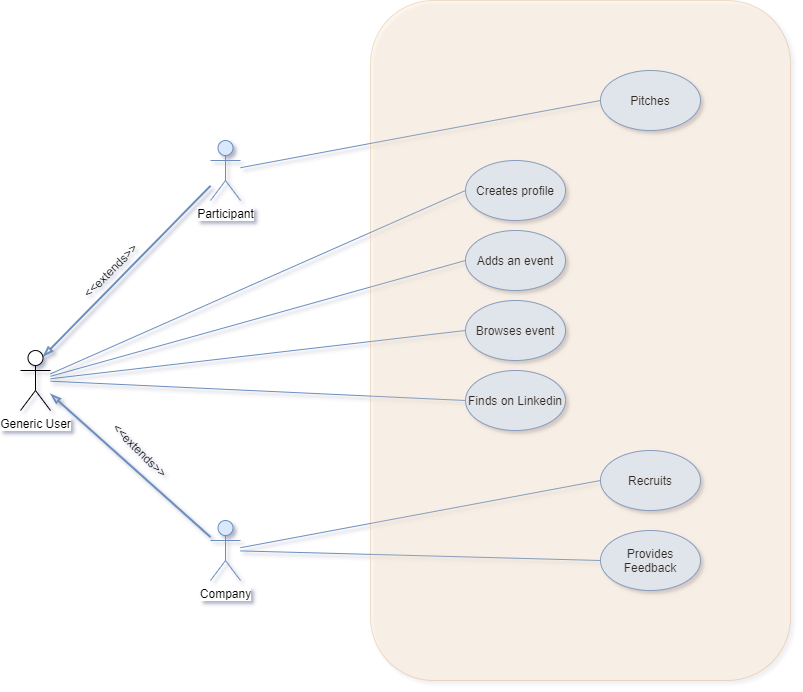

The diagram above was exported from draw.io. Its source (the exported page's mxGraphModel, read from the mxfile embedded in the PNG):
<mxGraphModel dx="1770" dy="554" grid="1" gridSize="10" guides="1" tooltips="1" connect="1" arrows="1" fold="1" page="1" pageScale="1" pageWidth="850" pageHeight="1100" math="0" shadow="0">
  <root>
    <mxCell id="0" />
    <mxCell id="1" parent="0" />
    <mxCell id="TRL2bqGf-qjNDOTzj-r7-28" style="edgeStyle=none;rounded=0;orthogonalLoop=1;jettySize=auto;html=1;entryX=0;entryY=0.5;entryDx=0;entryDy=0;endArrow=none;endFill=0;fillColor=#dae8fc;strokeColor=#6c8ebf;" parent="1" source="TRL2bqGf-qjNDOTzj-r7-1" target="TRL2bqGf-qjNDOTzj-r7-27" edge="1">
      <mxGeometry relative="1" as="geometry" />
    </mxCell>
    <mxCell id="TRL2bqGf-qjNDOTzj-r7-34" style="edgeStyle=none;rounded=0;orthogonalLoop=1;jettySize=auto;html=1;entryX=0.75;entryY=0.1;entryDx=0;entryDy=0;entryPerimeter=0;endArrow=blockThin;endFill=0;strokeWidth=2;fillColor=#dae8fc;strokeColor=#6c8ebf;" parent="1" source="TRL2bqGf-qjNDOTzj-r7-1" target="TRL2bqGf-qjNDOTzj-r7-32" edge="1">
      <mxGeometry relative="1" as="geometry" />
    </mxCell>
    <mxCell id="TRL2bqGf-qjNDOTzj-r7-1" value="Participant" style="shape=umlActor;verticalLabelPosition=bottom;labelBackgroundColor=#ffffff;verticalAlign=top;html=1;outlineConnect=0;fillColor=#dae8fc;strokeColor=#6c8ebf;" parent="1" vertex="1">
      <mxGeometry x="160" y="260" width="30" height="60" as="geometry" />
    </mxCell>
    <mxCell id="TRL2bqGf-qjNDOTzj-r7-26" style="edgeStyle=none;rounded=0;orthogonalLoop=1;jettySize=auto;html=1;entryX=0;entryY=0.5;entryDx=0;entryDy=0;endArrow=none;endFill=0;fillColor=#dae8fc;strokeColor=#6c8ebf;" parent="1" source="TRL2bqGf-qjNDOTzj-r7-2" target="TRL2bqGf-qjNDOTzj-r7-25" edge="1">
      <mxGeometry relative="1" as="geometry" />
    </mxCell>
    <mxCell id="TRL2bqGf-qjNDOTzj-r7-31" style="edgeStyle=none;rounded=0;orthogonalLoop=1;jettySize=auto;html=1;entryX=0;entryY=0.5;entryDx=0;entryDy=0;endArrow=none;endFill=0;fillColor=#dae8fc;strokeColor=#6c8ebf;" parent="1" source="TRL2bqGf-qjNDOTzj-r7-2" target="TRL2bqGf-qjNDOTzj-r7-29" edge="1">
      <mxGeometry relative="1" as="geometry" />
    </mxCell>
    <mxCell id="TRL2bqGf-qjNDOTzj-r7-35" style="edgeStyle=none;rounded=0;orthogonalLoop=1;jettySize=auto;html=1;endArrow=blockThin;endFill=0;strokeWidth=2;fillColor=#dae8fc;strokeColor=#6c8ebf;" parent="1" source="TRL2bqGf-qjNDOTzj-r7-2" target="TRL2bqGf-qjNDOTzj-r7-32" edge="1">
      <mxGeometry relative="1" as="geometry">
        <mxPoint x="130" y="510" as="targetPoint" />
      </mxGeometry>
    </mxCell>
    <mxCell id="TRL2bqGf-qjNDOTzj-r7-2" value="Company" style="shape=umlActor;verticalLabelPosition=bottom;labelBackgroundColor=#ffffff;verticalAlign=top;html=1;outlineConnect=0;fillColor=#dae8fc;strokeColor=#6c8ebf;" parent="1" vertex="1">
      <mxGeometry x="160" y="640" width="30" height="60" as="geometry" />
    </mxCell>
    <mxCell id="TRL2bqGf-qjNDOTzj-r7-25" value="Recruits" style="ellipse;whiteSpace=wrap;html=1;fillColor=#dae8fc;strokeColor=#6c8ebf;" parent="1" vertex="1">
      <mxGeometry x="550" y="570" width="100" height="60" as="geometry" />
    </mxCell>
    <mxCell id="TRL2bqGf-qjNDOTzj-r7-27" value="Pitches" style="ellipse;whiteSpace=wrap;html=1;fillColor=#dae8fc;strokeColor=#6c8ebf;" parent="1" vertex="1">
      <mxGeometry x="550" y="190" width="100" height="60" as="geometry" />
    </mxCell>
    <mxCell id="TRL2bqGf-qjNDOTzj-r7-29" value="Provides Feedback" style="ellipse;whiteSpace=wrap;html=1;fillColor=#dae8fc;strokeColor=#6c8ebf;" parent="1" vertex="1">
      <mxGeometry x="550" y="650" width="100" height="60" as="geometry" />
    </mxCell>
    <mxCell id="TRL2bqGf-qjNDOTzj-r7-42" style="edgeStyle=none;rounded=0;orthogonalLoop=1;jettySize=auto;html=1;entryX=0;entryY=0.5;entryDx=0;entryDy=0;endArrow=none;endFill=0;strokeWidth=1;fillColor=#dae8fc;strokeColor=#6c8ebf;" parent="1" source="TRL2bqGf-qjNDOTzj-r7-32" target="TRL2bqGf-qjNDOTzj-r7-41" edge="1">
      <mxGeometry relative="1" as="geometry" />
    </mxCell>
    <mxCell id="TRL2bqGf-qjNDOTzj-r7-43" style="edgeStyle=none;rounded=0;orthogonalLoop=1;jettySize=auto;html=1;entryX=0;entryY=0.5;entryDx=0;entryDy=0;endArrow=none;endFill=0;strokeWidth=1;fillColor=#dae8fc;strokeColor=#6c8ebf;" parent="1" source="TRL2bqGf-qjNDOTzj-r7-32" target="TRL2bqGf-qjNDOTzj-r7-40" edge="1">
      <mxGeometry relative="1" as="geometry" />
    </mxCell>
    <mxCell id="TRL2bqGf-qjNDOTzj-r7-44" style="edgeStyle=none;rounded=0;orthogonalLoop=1;jettySize=auto;html=1;entryX=0;entryY=0.5;entryDx=0;entryDy=0;endArrow=none;endFill=0;strokeWidth=1;fillColor=#dae8fc;strokeColor=#6c8ebf;" parent="1" source="TRL2bqGf-qjNDOTzj-r7-32" target="TRL2bqGf-qjNDOTzj-r7-39" edge="1">
      <mxGeometry relative="1" as="geometry" />
    </mxCell>
    <mxCell id="TRL2bqGf-qjNDOTzj-r7-45" style="edgeStyle=none;rounded=0;orthogonalLoop=1;jettySize=auto;html=1;entryX=0;entryY=0.5;entryDx=0;entryDy=0;endArrow=none;endFill=0;strokeWidth=1;fillColor=#dae8fc;strokeColor=#6c8ebf;" parent="1" source="TRL2bqGf-qjNDOTzj-r7-32" target="TRL2bqGf-qjNDOTzj-r7-38" edge="1">
      <mxGeometry relative="1" as="geometry" />
    </mxCell>
    <mxCell id="TRL2bqGf-qjNDOTzj-r7-32" value="Generic User" style="shape=umlActor;verticalLabelPosition=bottom;labelBackgroundColor=#ffffff;verticalAlign=top;html=1;outlineConnect=0;" parent="1" vertex="1">
      <mxGeometry x="-30" y="470" width="30" height="60" as="geometry" />
    </mxCell>
    <mxCell id="TRL2bqGf-qjNDOTzj-r7-36" value="&amp;lt;&amp;lt;extends&amp;gt;&amp;gt;" style="text;html=1;align=center;verticalAlign=middle;whiteSpace=wrap;rounded=0;rotation=-45;" parent="1" vertex="1">
      <mxGeometry x="20" y="380" width="80" height="20" as="geometry" />
    </mxCell>
    <mxCell id="TRL2bqGf-qjNDOTzj-r7-37" value="&amp;lt;&amp;lt;extends&amp;gt;&amp;gt;" style="text;html=1;align=center;verticalAlign=middle;whiteSpace=wrap;rounded=0;rotation=45;" parent="1" vertex="1">
      <mxGeometry x="50" y="560" width="80" height="20" as="geometry" />
    </mxCell>
    <mxCell id="TRL2bqGf-qjNDOTzj-r7-38" value="Finds on Linkedin" style="ellipse;whiteSpace=wrap;html=1;fillColor=#dae8fc;strokeColor=#6c8ebf;" parent="1" vertex="1">
      <mxGeometry x="415" y="490" width="100" height="60" as="geometry" />
    </mxCell>
    <mxCell id="TRL2bqGf-qjNDOTzj-r7-39" value="Browses event" style="ellipse;whiteSpace=wrap;html=1;fillColor=#dae8fc;strokeColor=#6c8ebf;" parent="1" vertex="1">
      <mxGeometry x="415" y="420" width="100" height="60" as="geometry" />
    </mxCell>
    <mxCell id="TRL2bqGf-qjNDOTzj-r7-40" value="Adds an event" style="ellipse;whiteSpace=wrap;html=1;fillColor=#dae8fc;strokeColor=#6c8ebf;" parent="1" vertex="1">
      <mxGeometry x="415" y="350" width="100" height="60" as="geometry" />
    </mxCell>
    <mxCell id="TRL2bqGf-qjNDOTzj-r7-41" value="Creates profile" style="ellipse;whiteSpace=wrap;html=1;fillColor=#dae8fc;strokeColor=#6c8ebf;" parent="1" vertex="1">
      <mxGeometry x="415" y="280" width="100" height="60" as="geometry" />
    </mxCell>
    <mxCell id="Zt6KvaLC661QyPjyHzE4-7" value="" style="rounded=1;whiteSpace=wrap;html=1;fillColor=#fad7ac;opacity=20;strokeColor=#b46504;" vertex="1" parent="1">
      <mxGeometry x="320" y="120" width="420" height="680" as="geometry" />
    </mxCell>
  </root>
</mxGraphModel>